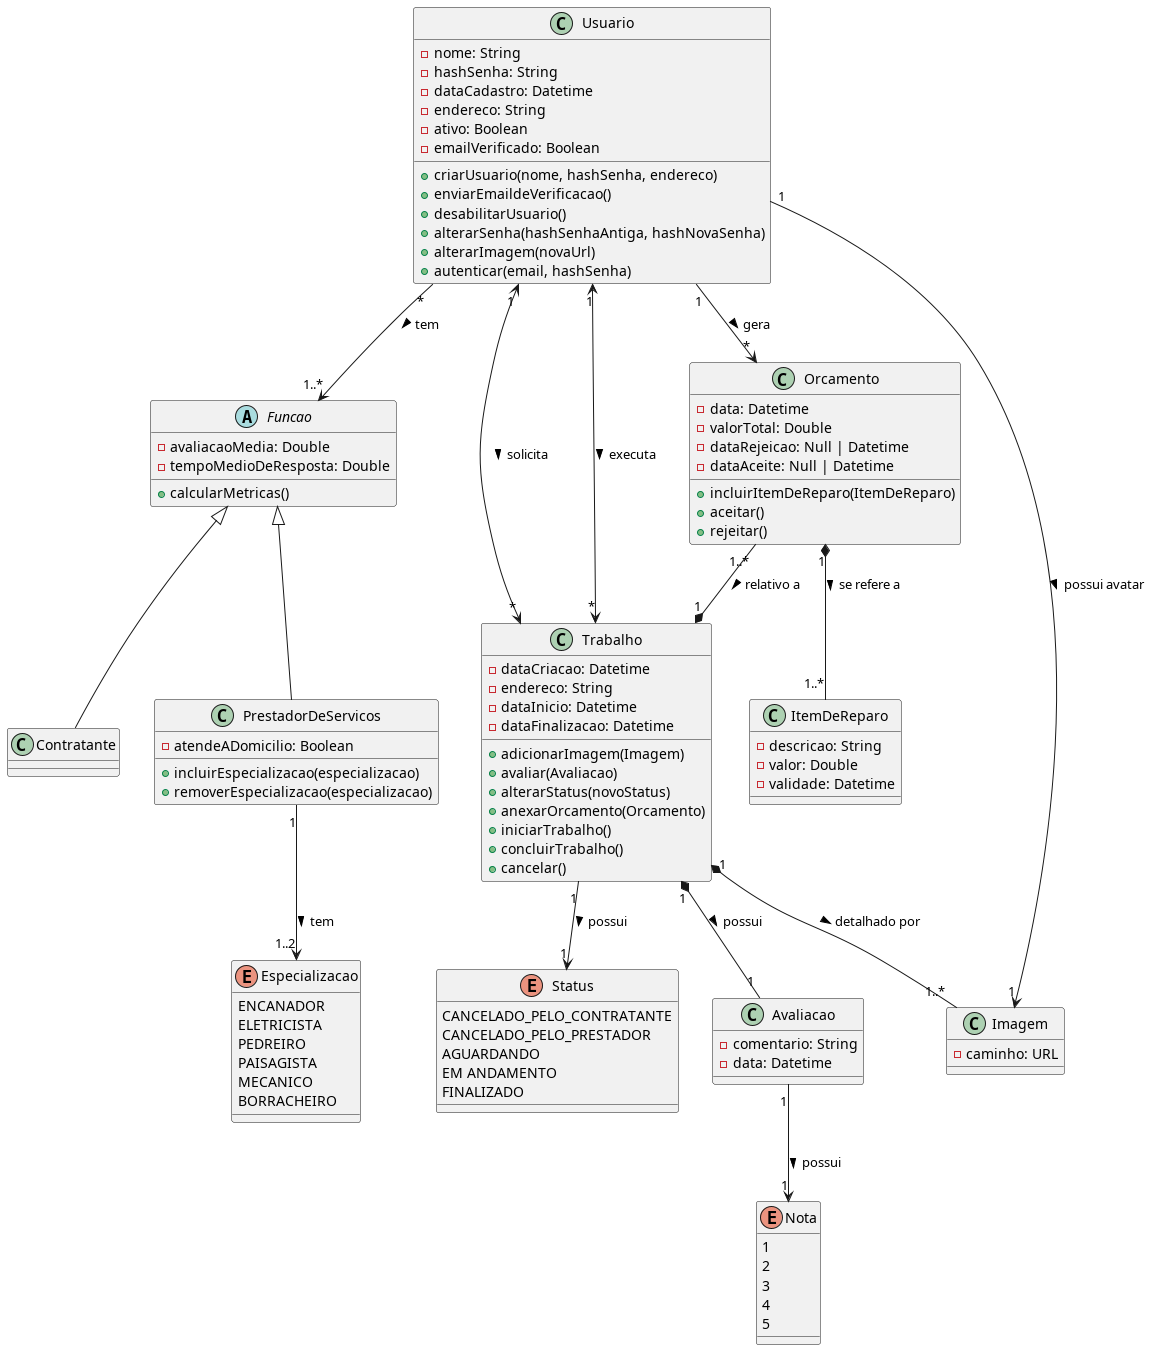

The diagram above was rendered by PlantUML. Its source (embedded in the PNG):
@startuml

class Usuario {
    -nome: String
    -hashSenha: String
    -dataCadastro: Datetime
    -endereco: String
    -ativo: Boolean
    -emailVerificado: Boolean
    +criarUsuario(nome, hashSenha, endereco)
    +enviarEmaildeVerificacao()
    +desabilitarUsuario()
    +alterarSenha(hashSenhaAntiga, hashNovaSenha)
    +alterarImagem(novaUrl)
    +autenticar(email, hashSenha)
}

abstract Funcao{
    -avaliacaoMedia: Double
    -tempoMedioDeResposta: Double
    +calcularMetricas()
}

class Contratante {
}

class PrestadorDeServicos {
    -atendeADomicilio: Boolean
    +incluirEspecializacao(especializacao)
    +removerEspecializacao(especializacao)
}

enum Especializacao {
    ENCANADOR
    ELETRICISTA
    PEDREIRO
    PAISAGISTA
    MECANICO
    BORRACHEIRO
    }

class Trabalho {
    -dataCriacao: Datetime
    -endereco: String
    -dataInicio: Datetime
    -dataFinalizacao: Datetime
    +adicionarImagem(Imagem)
    +avaliar(Avaliacao)
    +alterarStatus(novoStatus)
    +anexarOrcamento(Orcamento)
    +iniciarTrabalho()
    +concluirTrabalho()
    +cancelar()
}

enum Status {
    CANCELADO_PELO_CONTRATANTE
    CANCELADO_PELO_PRESTADOR
    AGUARDANDO
    EM ANDAMENTO
    FINALIZADO
}

class Avaliacao {
    -comentario: String
    -data: Datetime
}

enum Nota {
    1
    2
    3
    4
    5
}

class Orcamento {
    -data: Datetime
    -valorTotal: Double
    -dataRejeicao: Null | Datetime
    -dataAceite: Null | Datetime
    +incluirItemDeReparo(ItemDeReparo)
    +aceitar()
    +rejeitar()
}

class ItemDeReparo {
    -descricao: String
    -valor: Double
    -validade: Datetime
}

class Imagem {
    -caminho: URL
}

Usuario "1" --> "1" Imagem : possui avatar >
Usuario "*" --> "1..*" Funcao : tem >
Funcao  <|-- Contratante
Funcao <|-- PrestadorDeServicos
PrestadorDeServicos "1" --> "1..2" Especializacao : tem >
Trabalho "1" *-- "1" Avaliacao : possui >
Trabalho "1" --> "1" Status: possui >
Avaliacao "1" --> "1" Nota : possui >
Usuario "1" <--> "*" Trabalho : solicita >
Usuario "1" <--> "*" Trabalho : executa >
Usuario "1" --> "*" Orcamento : gera >
Orcamento "1..*" --* "1" Trabalho : relativo a >
Orcamento "1" *-- "1..*" ItemDeReparo : se refere a >
Trabalho "1" *-- "1..*" Imagem : detalhado por >

@enduml